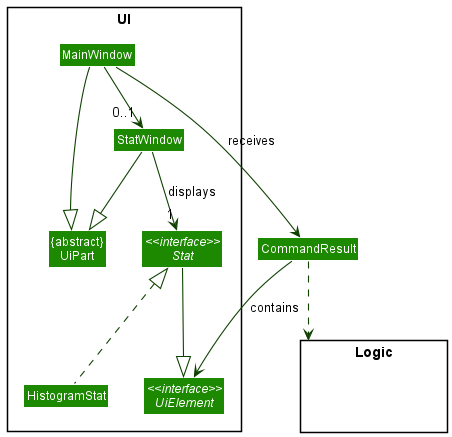

The diagram above was rendered by PlantUML. Its source (embedded in the PNG):
@startuml
!include style.puml
skinparam arrowThickness 1.1
skinparam arrowColor UI_COLOR_T4
skinparam classBackgroundColor UI_COLOR

package UI <<Rectangle>>{
Class "{abstract}\nUiPart" as UiPart
Class MainWindow
Class StatWindow
interface "<<interface>>\nUiElement" as UiElement
interface "<<interface>>\nStat" as Stat
HistogramStat .up.|> Stat
}

package Logic <<Rectangle>> {
Class HiddenModel #FFFFFF
}

CommandResult ..> Logic
CommandResult --> UiElement : contains

MainWindow --> "0..1" StatWindow
MainWindow --> CommandResult : receives
MainWindow --|> UiPart

StatWindow -down-|> UiPart
StatWindow --> "1" Stat : displays

Stat --|> UiElement

MainWindow -[hidden]-|> UiPart
@enduml